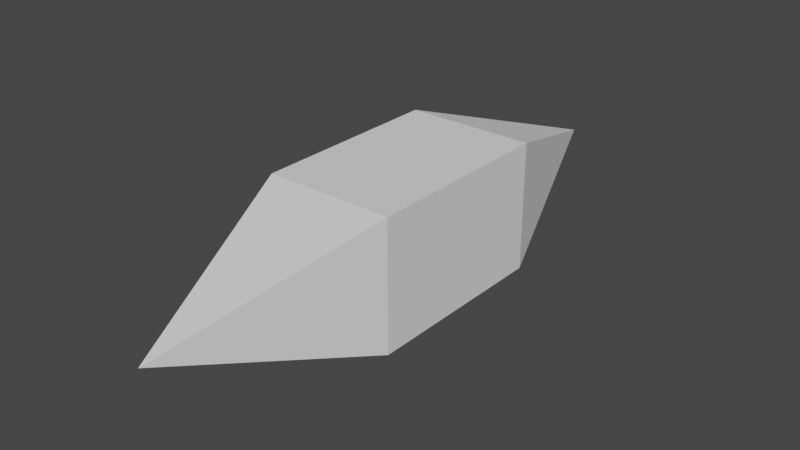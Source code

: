 # Source: projectile.blend  (saved by Blender 3.1.7; exported with 4.5.12 LTS)
import bpy
from mathutils import Matrix  # noqa: F401  (used for matrix-valued properties, if any)

bpy.ops.wm.read_factory_settings(use_empty=True)
scene = bpy.context.scene
scene.name = 'Scene'

# ---- collections
col_collection = bpy.data.collections.new('Collection'); scene.collection.children.link(col_collection)

# ---- world
world_world = bpy.data.worlds.new('World'); scene.world = world_world
world_world.use_nodes = True; world_world.node_tree.nodes.clear()
_N = world_world.node_tree.nodes; _L = world_world.node_tree.links
n0 = _N.new('ShaderNodeOutputWorld'); n0.name = 'World Output'; n0.location = (300, 300)
n1 = _N.new('ShaderNodeBackground'); n1.name = 'Background'; n1.location = (10, 300)
n1.inputs[0].default_value = (0.05088, 0.05088, 0.05088, 1.0)
_L.new(n1.outputs[0], n0.inputs[0])
n0.is_active_output = True
world_world.color = (0.05088, 0.05088, 0.05088)
world_world.use_sun_shadow = False
world_world.sun_shadow_jitter_overblur = 0.0

# ---- meshes
me_projectile = bpy.data.meshes.new('Projectile')
me_projectile.from_pydata([(-1.0, -1.443, -1.0), (-1.0, -1.443, 1.0), (-1.0, 1.56, -1.0), (-1.0, 1.56, 1.0), (1.0, -1.443, -1.0), (1.0, -1.443, 1.0), (1.0, 1.56, -1.0), (1.0, 1.56, 1.0), (0.0, -4.564, 0.0), (0.0, 4.555, 0.0)], [], [(0, 1, 3, 2), (3, 7, 9), (6, 7, 5, 4), (4, 5, 8), (2, 6, 4, 0), (7, 3, 1, 5), (1, 0, 8), (0, 4, 8), (5, 1, 8), (2, 3, 9), (7, 6, 9), (6, 2, 9)])
_uv = me_projectile.uv_layers.new(name='UVMap')
_uv.uv.foreach_set('vector', [0.6906, 0.3085, 0.6941, 0.5001, 0.3156, 0.4971, 0.3173, 0.3057, 0.3156, 0.4971, 0.3171, 0.6882, 0.006859, 0.5025, 0.3224, 0.871, 0.3171, 0.6882, 0.6967, 0.6913, 0.7005, 0.8705, 0.7005, 0.8705, 0.6967, 0.6913, 0.9915, 0.4987, 0.3173, 0.3057, 0.3145, 0.1173, 0.6901, 0.1192, 0.6906, 0.3085, 0.3171, 0.6882, 0.3156, 0.4971, 0.6941, 0.5001, 0.6967, 0.6913, 0.6941, 0.5001, 0.6906, 0.3085, 0.9915, 0.4987, 0.6906, 0.3085, 0.6901, 0.1192, 0.9915, 0.4987, 0.6967, 0.6913, 0.6941, 0.5001, 0.9915, 0.4987, 0.3173, 0.3057, 0.3156, 0.4971, 0.006859, 0.5025, 0.3171, 0.6882, 0.3224, 0.871, 0.006859, 0.5025, 0.3145, 0.1173, 0.3173, 0.3057, 0.006859, 0.5025])
me_projectile.use_remesh_fix_poles = True
me_projectile.use_remesh_preserve_attributes = False
me_projectile.update()

# ---- objects
ob_projectile = bpy.data.objects.new('Projectile', me_projectile)

# ---- transforms, parenting, visibility, modifiers, constraints
ob_projectile.location = (0.0, 0.0, 0.0)

# ---- collection membership
col_collection.objects.link(ob_projectile)

# ---- scene / render settings (as saved in the file)
scene.frame_start = 1; scene.frame_end = 250; scene.frame_set(1)
scene.render.engine = 'BLENDER_EEVEE_NEXT'
scene.cycles.sampling_pattern = 'TABULATED_SOBOL'
scene.cycles.use_light_tree = False
scene.view_settings.view_transform = 'Filmic'
bpy.context.view_layer.update()

# ---- added for rendering (the .blend has no active camera and no usable light): camera, sun
cam_auto = bpy.data.cameras.new('AutoCamera')
cam_auto.lens = 50.0
cam_auto.sensor_width = 36.0
cam_auto.clip_end = 1000.0
ob_auto_camera = bpy.data.objects.new('AutoCamera', cam_auto)
scene.collection.objects.link(ob_auto_camera)
ob_auto_camera.location = (8.83422, -10.6055, 7.06738)
ob_auto_camera.rotation_euler = (1.09748, -7.21219e-08, 0.694738)
scene.camera = ob_auto_camera
light_auto_sun = bpy.data.lights.new('AutoSun', 'SUN')
light_auto_sun.energy = 3.0
light_auto_sun.angle = 0.0523599
ob_auto_sun = bpy.data.objects.new('AutoSun', light_auto_sun)
scene.collection.objects.link(ob_auto_sun)
ob_auto_sun.rotation_euler = (0.872665, 0.174533, 0.523599)
bpy.context.view_layer.update()
